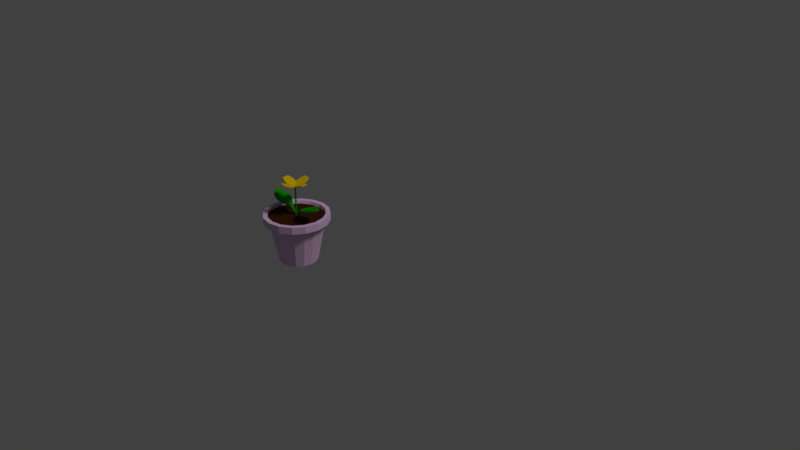 # Source: florAmarilla.blend  (saved by Blender 2.78.0; exported with 4.5.12 LTS)
import bpy
from mathutils import Matrix  # noqa: F401  (used for matrix-valued properties, if any)

bpy.ops.wm.read_factory_settings(use_empty=True)
scene = bpy.context.scene
scene.name = 'Scene'

# ---- collections
col_collection_1 = bpy.data.collections.new('Collection 1'); scene.collection.children.link(col_collection_1)

# ---- materials (node trees are filled in below, after node groups)
mat_tallo_hojas = bpy.data.materials.new('Tallo/Hojas')
mat_tallo_hojas.alpha_threshold = 0.0
mat_tallo_hojas.use_transparent_shadow = False
mat_tallo_hojas.diffuse_color = (0.007728, 0.3424, 0.0, 1.0)
mat_tallo_hojas.roughness = 0.5
mat_tallo_hojas.specular_intensity = 0.0
mat_yellowflower = bpy.data.materials.new('YellowFlower')
mat_yellowflower.alpha_threshold = 0.0
mat_yellowflower.use_transparent_shadow = False
mat_yellowflower.diffuse_color = (0.8, 0.5612, 0.0, 1.0)
mat_yellowflower.roughness = 0.5
mat_yellowflower.specular_intensity = 0.0
mat_tierra = bpy.data.materials.new('Tierra')
mat_tierra.alpha_threshold = 0.0
mat_tierra.use_transparent_shadow = False
mat_tierra.diffuse_color = (0.04955, 0.01468, 0.004812, 1.0)
mat_tierra.specular_color = (0.1025, 0.03088, 0.01331)
mat_tierra.roughness = 0.5
mat_tierra.specular_intensity = 0.0
mat_maceta = bpy.data.materials.new('Maceta')
mat_maceta.alpha_threshold = 0.0
mat_maceta.use_transparent_shadow = False
mat_maceta.diffuse_color = (0.793, 0.5302, 0.8, 1.0)
mat_maceta.roughness = 0.5
mat_maceta.line_color = (0.0, 0.0, 0.0, 1.0)

# ---- material node trees

# ---- world
world_world = bpy.data.worlds.new('World'); scene.world = world_world
world_world.color = (0.05088, 0.05088, 0.05088)
world_world.use_sun_shadow = False
world_world.sun_shadow_jitter_overblur = 0.0
world_world.cycles.sampling_method = 'MANUAL'

# ---- cameras
cam_camera = bpy.data.cameras.new('Camera')
cam_camera.clip_end = 100.0
cam_camera.lens = 35.0
cam_camera.sensor_width = 32.0
cam_camera.sensor_height = 18.0
cam_camera.ortho_scale = 7.314
cam_camera.dof.focus_distance = 0.0
cam_camera.dof.aperture_fstop = 128.0

# ---- lights
light_lamp = bpy.data.lights.new('Lamp', 'SUN')
light_lamp.transmission_factor = 0.0
light_lamp.cutoff_distance = 30.0
light_lamp.angle = 0.1993
light_lamp.energy = 1.0
light_lamp.shadow_buffer_clip_start = 1.001
light_lamp.shadow_soft_size = 0.1
light_lamp.shadow_cascade_max_distance = 1000.0

# ---- meshes
me_cylinder_002 = bpy.data.meshes.new('Cylinder.002')
me_cylinder_002.from_pydata([(1.135e-07, 0.01, 0.4521), (0.000251, 0.0102, 0.8499), (0.003827, 0.009239, 0.4521), (0.00416, 0.009305, 0.85), (0.007071, 0.007071, 0.4521), (0.007494, 0.00695, 0.8501), (0.009239, 0.003827, 0.4521), (0.009743, 0.003512, 0.8501), (0.01, -2.257e-08, 0.4521), (0.01055, -0.0004617, 0.8502), (0.009239, -0.003827, 0.4521), (0.009784, -0.004348, 0.8501), (0.007071, -0.007071, 0.4521), (0.00755, -0.007559, 0.85), (0.003827, -0.009239, 0.4521), (0.004204, -0.009632, 0.8499), (1.15e-07, -0.01, 0.4521), (0.0002709, -0.01028, 0.8497), (-0.003827, -0.009239, 0.4521), (-0.003642, -0.009413, 0.8496), (-0.007071, -0.007071, 0.4521), (-0.006942, -0.007161, 0.8496), (-0.009239, -0.003827, 0.4521), (-0.009138, -0.003844, 0.8495), (-0.01, -2.201e-08, 0.4521), (-0.009905, 5.752e-05, 0.8496), (-0.009239, 0.003827, 0.4521), (-0.009131, 0.003965, 0.8496), (-0.007071, 0.007071, 0.4521), (-0.006933, 0.007281, 0.8497), (-0.003827, 0.009239, 0.4521), (-0.003641, 0.009479, 0.8498), (-0.0275, -0.008032, 0.4513), (-0.0275, 0.008032, 0.4513), (0.00961, -0.008032, 0.4512), (0.00961, 0.008032, 0.4512), (0.03139, -0.008032, 0.4513), (-0.005721, -0.008032, 0.4512), (-0.005721, 0.008032, 0.4512), (0.03139, 0.008032, 0.4513), (-0.4082, -0.03296, 0.6543), (-0.4082, 0.03296, 0.6543), (-0.4231, -0.01206, 0.6594), (-0.4231, 0.01206, 0.6594), (-0.4012, 0.03296, 0.675), (-0.4012, -0.03296, 0.675), (-0.4161, 0.01206, 0.68), (-0.4161, -0.01206, 0.68), (-0.2833, -0.09367, 0.6121), (-0.3728, -0.06163, 0.6423), (-0.3332, -0.041, 0.629), (-0.3302, -0.08429, 0.6279), (-0.3728, 0.06163, 0.6423), (-0.2833, 0.09367, 0.6121), (-0.3332, 0.041, 0.629), (-0.3302, 0.08429, 0.6279), (-0.3658, -0.06163, 0.663), (-0.2763, -0.09367, 0.6327), (-0.3262, -0.041, 0.6496), (-0.3232, -0.08429, 0.6486), (-0.2763, 0.09367, 0.6327), (-0.3658, 0.06163, 0.663), (-0.3262, 0.041, 0.6496), (-0.3232, 0.08429, 0.6486), (-0.1914, -0.07715, 0.581), (-0.2478, -0.09367, 0.6001), (-0.2174, -0.06163, 0.5898), (-0.2187, -0.08883, 0.5902), (-0.2478, 0.09367, 0.6001), (-0.1914, 0.07715, 0.581), (-0.2174, 0.06163, 0.5898), (-0.2187, 0.08883, 0.5902), (-0.2408, -0.09367, 0.6207), (-0.1844, -0.07715, 0.6016), (-0.2105, -0.06163, 0.6104), (-0.2117, -0.08883, 0.6109), (-0.1844, 0.07715, 0.6016), (-0.2408, 0.09367, 0.6207), (-0.2105, 0.06163, 0.6104), (-0.2117, 0.08883, 0.6109), (-0.08459, -0.01736, 0.5278), (-0.1246, -0.0347, 0.5584), (-0.1034, -0.0236, 0.5462), (-0.1246, 0.0347, 0.5584), (-0.08459, 0.01736, 0.5278), (-0.1034, 0.0236, 0.5462), (-0.1176, -0.0347, 0.579), (-0.07761, -0.01782, 0.5482), (-0.09641, -0.02373, 0.5668), (-0.07761, 0.01782, 0.5482), (-0.1176, 0.0347, 0.579), (-0.09641, 0.02373, 0.5668), (0.4121, 0.03296, 0.6543), (0.4121, -0.03296, 0.6543), (0.427, 0.01206, 0.6594), (0.427, -0.01206, 0.6594), (0.4051, -0.03296, 0.675), (0.4051, 0.03296, 0.675), (0.42, -0.01206, 0.68), (0.42, 0.01206, 0.68), (0.2872, 0.09367, 0.6121), (0.3767, 0.06163, 0.6423), (0.3371, 0.041, 0.629), (0.3341, 0.08429, 0.6279), (0.3767, -0.06163, 0.6423), (0.2872, -0.09367, 0.6121), (0.3371, -0.041, 0.629), (0.3341, -0.08429, 0.6279), (0.3697, 0.06163, 0.663), (0.2802, 0.09367, 0.6327), (0.3301, 0.041, 0.6496), (0.3271, 0.08429, 0.6486), (0.2802, -0.09367, 0.6327), (0.3697, -0.06163, 0.663), (0.3301, -0.041, 0.6496), (0.3271, -0.08429, 0.6486), (0.1953, 0.07715, 0.581), (0.2517, 0.09367, 0.6001), (0.2213, 0.06163, 0.5898), (0.2226, 0.08883, 0.5902), (0.2517, -0.09367, 0.6001), (0.1953, -0.07715, 0.581), (0.2213, -0.06163, 0.5898), (0.2226, -0.08883, 0.5902), (0.2447, 0.09367, 0.6207), (0.1883, 0.07715, 0.6016), (0.2143, 0.06163, 0.6104), (0.2156, 0.08883, 0.6109), (0.1883, -0.07715, 0.6016), (0.2447, -0.09367, 0.6207), (0.2143, -0.06163, 0.6104), (0.2156, -0.08883, 0.6109), (0.08848, 0.01736, 0.5278), (0.1285, 0.0347, 0.5584), (0.1073, 0.0236, 0.5462), (0.1285, -0.0347, 0.5584), (0.08848, -0.01736, 0.5278), (0.1073, -0.0236, 0.5462), (0.1215, 0.0347, 0.579), (0.0815, 0.01782, 0.5482), (0.1003, 0.02373, 0.5668), (0.0815, -0.01782, 0.5482), (0.1215, -0.0347, 0.579), (0.1003, -0.02373, 0.5668), (-0.004936, 0.008624, 0.8373), (-0.1911, 0.04045, 0.9103), (-0.004936, -0.008624, 0.8373), (-0.1911, -0.04045, 0.9103), (-0.06701, 0.06653, 0.8616), (-0.1291, 0.06653, 0.8859), (-0.1291, -0.06653, 0.8859), (-0.06701, -0.06653, 0.8616), (1.013e-05, -0.008624, 0.8499), (1.013e-05, 0.008624, 0.8499), (-0.1862, 0.04045, 0.9229), (-0.1862, -0.04045, 0.9229), (-0.1241, 0.06653, 0.8986), (-0.06206, -0.06653, 0.8742), (-0.06206, 0.06653, 0.8742), (-0.1241, -0.06653, 0.8986), (0.004508, -0.008624, 0.8373), (0.1907, -0.04045, 0.9103), (0.004508, 0.008624, 0.8373), (0.1907, 0.04045, 0.9103), (0.06658, -0.06653, 0.8616), (0.1286, -0.06653, 0.8859), (0.1286, 0.06653, 0.8859), (0.06658, 0.06653, 0.8616), (-0.0004379, 0.008624, 0.8499), (-0.0004379, -0.008624, 0.8499), (0.1858, -0.04045, 0.9229), (0.1858, 0.04045, 0.9229), (0.1237, -0.06653, 0.8986), (0.06163, 0.06653, 0.8742), (0.06163, -0.06653, 0.8742), (0.1237, 0.06653, 0.8986), (-0.008838, -0.004722, 0.8373), (-0.04066, -0.1909, 0.9103), (0.008411, -0.004722, 0.8373), (0.04023, -0.1909, 0.9103), (-0.06675, -0.06679, 0.8616), (-0.06675, -0.1289, 0.8859), (0.06632, -0.1289, 0.8859), (0.06632, -0.06679, 0.8616), (0.008411, 0.000224, 0.8499), (-0.008838, 0.000224, 0.8499), (-0.04066, -0.186, 0.9229), (0.04023, -0.186, 0.9229), (-0.06675, -0.1239, 0.8986), (0.06632, -0.06185, 0.8742), (-0.06675, -0.06185, 0.8742), (0.06632, -0.1239, 0.8986), (0.008411, 0.004722, 0.8373), (0.04023, 0.1909, 0.9103), (-0.008838, 0.004722, 0.8373), (-0.04066, 0.1909, 0.9103), (0.06632, 0.06679, 0.8616), (0.06632, 0.1289, 0.8859), (-0.06675, 0.1289, 0.8859), (-0.06675, 0.06679, 0.8616), (-0.008838, -0.000224, 0.8499), (0.008411, -0.000224, 0.8499), (0.04023, 0.186, 0.9229), (-0.04066, 0.186, 0.9229), (0.06632, 0.1239, 0.8986), (-0.06675, 0.06185, 0.8742), (0.06632, 0.06185, 0.8742), (-0.06675, 0.1239, 0.8986)], [], [(0, 1, 3, 2), (2, 3, 5, 4), (4, 5, 7, 6), (6, 7, 9, 8), (8, 9, 11, 10), (10, 11, 13, 12), (12, 13, 15, 14), (14, 15, 17, 16), (16, 17, 19, 18), (18, 19, 21, 20), (20, 21, 23, 22), (22, 23, 25, 24), (24, 25, 27, 26), (26, 27, 29, 28), (3, 1, 31, 29, 27, 25, 23, 21, 19, 17, 15, 13, 11, 9, 7, 5), (28, 29, 31, 30), (30, 31, 1, 0), (0, 2, 4, 6, 8, 10, 12, 14, 16, 18, 20, 22, 24, 26, 28, 30), (64, 81, 86, 73), (40, 49, 56, 45), (48, 65, 72, 57), (74, 73, 86, 90, 76, 78), (44, 46, 47, 45, 56, 58, 62, 61), (58, 57, 72, 74, 78, 77, 60, 62), (32, 33, 38, 37), (83, 69, 76, 90), (116, 133, 138, 125), (68, 53, 60, 77), (87, 37, 38, 89), (80, 84, 33, 32), (52, 41, 44, 61), (33, 84, 89, 38), (44, 41, 43, 46), (46, 43, 42, 47), (47, 42, 40, 45), (40, 42, 43, 41, 52, 54, 50, 49), (48, 51, 50), (51, 49, 50), (52, 55, 54), (55, 53, 54), (56, 59, 58), (59, 57, 58), (60, 63, 62), (63, 61, 62), (48, 57, 59, 51), (51, 59, 56, 49), (52, 61, 63, 55), (55, 63, 60, 53), (48, 50, 54, 53, 68, 70, 66, 65), (64, 67, 66), (67, 65, 66), (68, 71, 70), (71, 69, 70), (72, 75, 74), (75, 73, 74), (76, 79, 78), (79, 77, 78), (68, 77, 79, 71), (71, 79, 76, 69), (64, 73, 75, 67), (67, 75, 72, 65), (64, 66, 70, 69, 83, 81), (81, 83, 85, 82), (82, 85, 84, 80), (87, 89, 91, 88), (88, 91, 90, 86), (83, 90, 91, 85), (85, 91, 89, 84), (86, 81, 82, 88), (88, 82, 80, 87), (80, 32, 37, 87), (92, 101, 108, 97), (100, 117, 124, 109), (126, 125, 138, 142, 128, 130), (96, 98, 99, 97, 108, 110, 114, 113), (110, 109, 124, 126, 130, 129, 112, 114), (39, 36, 34, 35), (135, 121, 128, 142), (120, 105, 112, 129), (139, 35, 34, 141), (132, 136, 36, 39), (104, 93, 96, 113), (36, 136, 141, 34), (96, 93, 95, 98), (98, 95, 94, 99), (99, 94, 92, 97), (92, 94, 95, 93, 104, 106, 102, 101), (100, 103, 102), (103, 101, 102), (104, 107, 106), (107, 105, 106), (108, 111, 110), (111, 109, 110), (112, 115, 114), (115, 113, 114), (100, 109, 111, 103), (103, 111, 108, 101), (104, 113, 115, 107), (107, 115, 112, 105), (100, 102, 106, 105, 120, 122, 118, 117), (116, 119, 118), (119, 117, 118), (120, 123, 122), (123, 121, 122), (124, 127, 126), (127, 125, 126), (128, 131, 130), (131, 129, 130), (120, 129, 131, 123), (123, 131, 128, 121), (116, 125, 127, 119), (119, 127, 124, 117), (116, 118, 122, 121, 135, 133), (133, 135, 137, 134), (134, 137, 136, 132), (139, 141, 143, 140), (140, 143, 142, 138), (135, 142, 143, 137), (137, 143, 141, 136), (138, 133, 134, 140), (140, 134, 132, 139), (132, 39, 35, 139), (151, 148, 144, 146), (147, 145, 149, 150), (150, 149, 148, 151), (157, 152, 153, 158), (155, 159, 156, 154), (159, 157, 158, 156), (144, 148, 158, 153), (149, 145, 154, 156), (146, 144, 153, 152), (150, 151, 157, 159), (148, 149, 156, 158), (151, 146, 152, 157), (145, 147, 155, 154), (147, 150, 159, 155), (167, 164, 160, 162), (163, 161, 165, 166), (166, 165, 164, 167), (173, 168, 169, 174), (171, 175, 172, 170), (175, 173, 174, 172), (160, 164, 174, 169), (165, 161, 170, 172), (162, 160, 169, 168), (166, 167, 173, 175), (164, 165, 172, 174), (167, 162, 168, 173), (161, 163, 171, 170), (163, 166, 175, 171), (183, 180, 176, 178), (179, 177, 181, 182), (182, 181, 180, 183), (189, 184, 185, 190), (187, 191, 188, 186), (191, 189, 190, 188), (176, 180, 190, 185), (181, 177, 186, 188), (178, 176, 185, 184), (182, 183, 189, 191), (180, 181, 188, 190), (183, 178, 184, 189), (177, 179, 187, 186), (179, 182, 191, 187), (199, 196, 192, 194), (195, 193, 197, 198), (198, 197, 196, 199), (205, 200, 201, 206), (203, 207, 204, 202), (207, 205, 206, 204), (192, 196, 206, 201), (197, 193, 202, 204), (194, 192, 201, 200), (198, 199, 205, 207), (196, 197, 204, 206), (199, 194, 200, 205), (193, 195, 203, 202), (195, 198, 207, 203)])
me_cylinder_002.polygons.foreach_set('material_index', [0, 0, 0, 0, 0, 0, 0, 0, 0, 0, 0, 0, 0, 0, 0, 0, 0, 0, 0, 0, 0, 0, 0, 0, 0, 0, 0, 0, 0, 0, 0, 0, 0, 0, 0, 0, 0, 0, 0, 0, 0, 0, 0, 0, 0, 0, 0, 0, 0, 0, 0, 0, 0, 0, 0, 0, 0, 0, 0, 0, 0, 0, 0, 0, 0, 0, 0, 0, 0, 0, 0, 0, 0, 0, 0, 0, 0, 0, 0, 0, 0, 0, 0, 0, 0, 0, 0, 0, 0, 0, 0, 0, 0, 0, 0, 0, 0, 0, 0, 0, 0, 0, 0, 0, 0, 0, 0, 0, 0, 0, 0, 0, 0, 0, 0, 0, 0, 0, 0, 0, 0, 0, 1, 1, 1, 1, 1, 1, 1, 1, 1, 1, 1, 1, 1, 1, 1, 1, 1, 1, 1, 1, 1, 1, 1, 1, 1, 1, 1, 1, 1, 1, 1, 1, 1, 1, 1, 1, 1, 1, 1, 1, 1, 1, 1, 1, 1, 1, 1, 1, 1, 1, 1, 1, 1, 1, 1, 1])
_ca = me_cylinder_002.color_attributes.new('Col', 'BYTE_COLOR', 'CORNER')
_ca.data.foreach_set('color', [1.0, 1.0, 1.0, 1.0, 1.0, 1.0, 1.0, 1.0, 1.0, 1.0, 1.0, 1.0, 1.0, 1.0, 1.0, 1.0, 1.0, 1.0, 1.0, 1.0, 1.0, 1.0, 1.0, 1.0, 1.0, 1.0, 1.0, 1.0, 1.0, 1.0, 1.0, 1.0, 1.0, 1.0, 1.0, 1.0, 1.0, 1.0, 1.0, 1.0, 1.0, 1.0, 1.0, 1.0, 1.0, 1.0, 1.0, 1.0, 1.0, 1.0, 1.0, 1.0, 1.0, 1.0, 1.0, 1.0, 1.0, 1.0, 1.0, 1.0, 1.0, 1.0, 1.0, 1.0, 1.0, 1.0, 1.0, 1.0, 1.0, 1.0, 1.0, 1.0, 1.0, 1.0, 1.0, 1.0, 1.0, 1.0, 1.0, 1.0, 1.0, 1.0, 1.0, 1.0, 1.0, 1.0, 1.0, 1.0, 1.0, 1.0, 1.0, 1.0, 1.0, 1.0, 1.0, 1.0, 1.0, 1.0, 1.0, 1.0, 1.0, 1.0, 1.0, 1.0, 1.0, 1.0, 1.0, 1.0, 1.0, 1.0, 1.0, 1.0, 1.0, 1.0, 1.0, 1.0, 1.0, 1.0, 1.0, 1.0, 1.0, 1.0, 1.0, 1.0, 1.0, 1.0, 1.0, 1.0, 1.0, 1.0, 1.0, 1.0, 1.0, 1.0, 1.0, 1.0, 1.0, 1.0, 1.0, 1.0, 1.0, 1.0, 1.0, 1.0, 1.0, 1.0, 1.0, 1.0, 1.0, 1.0, 1.0, 1.0, 1.0, 1.0, 1.0, 1.0, 1.0, 1.0, 1.0, 1.0, 1.0, 1.0, 1.0, 1.0, 1.0, 1.0, 1.0, 1.0, 1.0, 1.0, 1.0, 1.0, 1.0, 1.0, 1.0, 1.0, 1.0, 1.0, 1.0, 1.0, 1.0, 1.0, 1.0, 1.0, 1.0, 1.0, 1.0, 1.0, 1.0, 1.0, 1.0, 1.0, 1.0, 1.0, 1.0, 1.0, 1.0, 1.0, 1.0, 1.0, 1.0, 1.0, 1.0, 1.0, 1.0, 1.0, 1.0, 1.0, 1.0, 1.0, 1.0, 1.0, 1.0, 1.0, 1.0, 1.0, 1.0, 1.0, 1.0, 1.0, 1.0, 1.0, 1.0, 1.0, 1.0, 1.0, 1.0, 1.0, 1.0, 1.0, 1.0, 1.0, 1.0, 1.0, 1.0, 1.0, 1.0, 1.0, 1.0, 1.0, 1.0, 1.0, 1.0, 1.0, 1.0, 1.0, 1.0, 1.0, 1.0, 1.0, 1.0, 1.0, 1.0, 1.0, 1.0, 1.0, 1.0, 1.0, 1.0, 1.0, 1.0, 1.0, 1.0, 1.0, 1.0, 1.0, 1.0, 1.0, 1.0, 1.0, 1.0, 1.0, 1.0, 1.0, 1.0, 1.0, 1.0, 1.0, 1.0, 1.0, 1.0, 1.0, 1.0, 1.0, 1.0, 1.0, 1.0, 1.0, 1.0, 1.0, 1.0, 1.0, 1.0, 1.0, 1.0, 1.0, 1.0, 1.0, 1.0, 1.0, 1.0, 1.0, 1.0, 1.0, 1.0, 1.0, 1.0, 1.0, 1.0, 1.0, 1.0, 1.0, 1.0, 1.0, 1.0, 1.0, 1.0, 1.0, 1.0, 1.0, 1.0, 1.0, 1.0, 1.0, 1.0, 1.0, 1.0, 1.0, 1.0, 1.0, 1.0, 1.0, 1.0, 1.0, 1.0, 1.0, 1.0, 1.0, 1.0, 1.0, 1.0, 1.0, 1.0, 1.0, 1.0, 1.0, 1.0, 1.0, 1.0, 1.0, 1.0, 1.0, 1.0, 1.0, 1.0, 1.0, 1.0, 1.0, 1.0, 1.0, 1.0, 1.0, 1.0, 1.0, 1.0, 1.0, 1.0, 1.0, 1.0, 1.0, 1.0, 1.0, 1.0, 1.0, 1.0, 1.0, 1.0, 1.0, 1.0, 1.0, 1.0, 1.0, 1.0, 1.0, 1.0, 1.0, 1.0, 1.0, 1.0, 1.0, 1.0, 1.0, 1.0, 1.0, 1.0, 1.0, 1.0, 1.0, 1.0, 1.0, 1.0, 1.0, 1.0, 1.0, 1.0, 1.0, 1.0, 1.0, 1.0, 1.0, 1.0, 1.0, 1.0, 1.0, 1.0, 1.0, 1.0, 1.0, 1.0, 1.0, 1.0, 1.0, 1.0, 1.0, 1.0, 1.0, 1.0, 1.0, 1.0, 1.0, 1.0, 1.0, 1.0, 1.0, 1.0, 1.0, 1.0, 1.0, 1.0, 1.0, 1.0, 1.0, 1.0, 1.0, 1.0, 1.0, 1.0, 1.0, 1.0, 1.0, 1.0, 1.0, 1.0, 1.0, 1.0, 1.0, 1.0, 1.0, 1.0, 1.0, 1.0, 1.0, 1.0, 1.0, 1.0, 1.0, 1.0, 1.0, 1.0, 1.0, 1.0, 1.0, 1.0, 1.0, 1.0, 1.0, 1.0, 1.0, 1.0, 1.0, 1.0, 1.0, 1.0, 1.0, 1.0, 1.0, 1.0, 1.0, 1.0, 1.0, 1.0, 1.0, 1.0, 1.0, 1.0, 1.0, 1.0, 1.0, 1.0, 1.0, 1.0, 1.0, 1.0, 1.0, 1.0, 1.0, 1.0, 1.0, 1.0, 1.0, 1.0, 1.0, 1.0, 1.0, 1.0, 1.0, 1.0, 1.0, 1.0, 1.0, 1.0, 1.0, 1.0, 1.0, 1.0, 1.0, 1.0, 1.0, 1.0, 1.0, 1.0, 1.0, 1.0, 1.0, 1.0, 1.0, 1.0, 1.0, 1.0, 1.0, 1.0, 1.0, 1.0, 1.0, 1.0, 1.0, 1.0, 1.0, 1.0, 1.0, 1.0, 1.0, 1.0, 1.0, 1.0, 1.0, 1.0, 1.0, 1.0, 1.0, 1.0, 1.0, 1.0, 1.0, 1.0, 1.0, 1.0, 1.0, 1.0, 1.0, 1.0, 1.0, 1.0, 1.0, 1.0, 1.0, 1.0, 1.0, 1.0, 1.0, 1.0, 1.0, 1.0, 1.0, 1.0, 1.0, 1.0, 1.0, 1.0, 1.0, 1.0, 1.0, 1.0, 1.0, 1.0, 1.0, 1.0, 1.0, 1.0, 1.0, 1.0, 1.0, 1.0, 1.0, 1.0, 1.0, 1.0, 1.0, 1.0, 1.0, 1.0, 1.0, 1.0, 1.0, 1.0, 1.0, 1.0, 1.0, 1.0, 1.0, 1.0, 1.0, 1.0, 1.0, 1.0, 1.0, 1.0, 1.0, 1.0, 1.0, 1.0, 1.0, 1.0, 1.0, 1.0, 1.0, 1.0, 1.0, 1.0, 1.0, 1.0, 1.0, 1.0, 1.0, 1.0, 1.0, 1.0, 1.0, 1.0, 1.0, 1.0, 1.0, 1.0, 1.0, 1.0, 1.0, 1.0, 1.0, 1.0, 1.0, 1.0, 1.0, 1.0, 1.0, 1.0, 1.0, 1.0, 1.0, 1.0, 1.0, 1.0, 1.0, 1.0, 1.0, 1.0, 1.0, 1.0, 1.0, 1.0, 1.0, 1.0, 1.0, 1.0, 1.0, 1.0, 1.0, 1.0, 1.0, 1.0, 1.0, 1.0, 1.0, 1.0, 1.0, 1.0, 1.0, 1.0, 1.0, 1.0, 1.0, 1.0, 1.0, 1.0, 1.0, 1.0, 1.0, 1.0, 1.0, 1.0, 1.0, 1.0, 1.0, 1.0, 1.0, 1.0, 1.0, 1.0, 1.0, 1.0, 1.0, 1.0, 1.0, 1.0, 1.0, 1.0, 1.0, 1.0, 1.0, 1.0, 1.0, 1.0, 1.0, 1.0, 1.0, 1.0, 1.0, 1.0, 1.0, 1.0, 1.0, 1.0, 1.0, 1.0, 1.0, 1.0, 1.0, 1.0, 1.0, 1.0, 1.0, 1.0, 1.0, 1.0, 1.0, 1.0, 1.0, 1.0, 1.0, 1.0, 1.0, 1.0, 1.0, 1.0, 1.0, 1.0, 1.0, 1.0, 1.0, 1.0, 1.0, 1.0, 1.0, 1.0, 1.0, 1.0, 1.0, 1.0, 1.0, 1.0, 1.0, 1.0, 1.0, 1.0, 1.0, 1.0, 1.0, 1.0, 1.0, 1.0, 1.0, 1.0, 1.0, 1.0, 1.0, 1.0, 1.0, 1.0, 1.0, 1.0, 1.0, 1.0, 1.0, 1.0, 1.0, 1.0, 1.0, 1.0, 1.0, 1.0, 1.0, 1.0, 1.0, 1.0, 1.0, 1.0, 1.0, 1.0, 1.0, 1.0, 1.0, 1.0, 1.0, 1.0, 1.0, 1.0, 1.0, 1.0, 1.0, 1.0, 1.0, 1.0, 1.0, 1.0, 1.0, 1.0, 1.0, 1.0, 1.0, 1.0, 1.0, 1.0, 1.0, 1.0, 1.0, 1.0, 1.0, 1.0, 1.0, 1.0, 1.0, 1.0, 1.0, 1.0, 1.0, 1.0, 1.0, 1.0, 1.0, 1.0, 1.0, 1.0, 1.0, 1.0, 1.0, 1.0, 1.0, 1.0, 1.0, 1.0, 1.0, 1.0, 1.0, 1.0, 1.0, 1.0, 1.0, 1.0, 1.0, 1.0, 1.0, 1.0, 1.0, 1.0, 1.0, 1.0, 1.0, 1.0, 1.0, 1.0, 1.0, 1.0, 1.0, 1.0, 1.0, 1.0, 1.0, 1.0, 1.0, 1.0, 1.0, 1.0, 1.0, 1.0, 1.0, 1.0, 1.0, 1.0, 1.0, 1.0, 1.0, 1.0, 1.0, 1.0, 1.0, 1.0, 1.0, 1.0, 1.0, 1.0, 1.0, 1.0, 1.0, 1.0, 1.0, 1.0, 1.0, 1.0, 1.0, 1.0, 1.0, 1.0, 1.0, 1.0, 1.0, 1.0, 1.0, 1.0, 1.0, 1.0, 1.0, 1.0, 1.0, 1.0, 1.0, 1.0, 1.0, 1.0, 1.0, 1.0, 1.0, 1.0, 1.0, 1.0, 1.0, 1.0, 1.0, 1.0, 1.0, 1.0, 1.0, 1.0, 1.0, 1.0, 1.0, 1.0, 1.0, 1.0, 1.0, 1.0, 1.0, 1.0, 1.0, 1.0, 1.0, 1.0, 1.0, 1.0, 1.0, 1.0, 1.0, 1.0, 1.0, 1.0, 1.0, 1.0, 1.0, 1.0, 1.0, 1.0, 1.0, 1.0, 1.0, 1.0, 1.0, 1.0, 1.0, 1.0, 1.0, 1.0, 1.0, 1.0, 1.0, 1.0, 1.0, 1.0, 1.0, 1.0, 1.0, 1.0, 1.0, 1.0, 1.0, 1.0, 1.0, 1.0, 1.0, 1.0, 1.0, 1.0, 1.0, 1.0, 1.0, 1.0, 1.0, 1.0, 1.0, 1.0, 1.0, 1.0, 1.0, 1.0, 1.0, 1.0, 1.0, 1.0, 1.0, 1.0, 1.0, 1.0, 1.0, 1.0, 1.0, 1.0, 1.0, 1.0, 1.0, 1.0, 1.0, 1.0, 1.0, 1.0, 1.0, 1.0, 1.0, 1.0, 1.0, 1.0, 1.0, 1.0, 1.0, 1.0, 1.0, 1.0, 1.0, 1.0, 1.0, 1.0, 1.0, 1.0, 1.0, 1.0, 1.0, 1.0, 1.0, 1.0, 1.0, 1.0, 1.0, 1.0, 1.0, 1.0, 1.0, 1.0, 1.0, 1.0, 1.0, 1.0, 1.0, 1.0, 1.0, 1.0, 1.0, 1.0, 1.0, 1.0, 1.0, 1.0, 1.0, 1.0, 1.0, 1.0, 1.0, 1.0, 1.0, 1.0, 1.0, 1.0, 1.0, 1.0, 1.0, 1.0, 1.0, 1.0, 1.0, 1.0, 1.0, 1.0, 1.0, 1.0, 1.0, 1.0, 1.0, 1.0, 1.0, 1.0, 1.0, 1.0, 1.0, 1.0, 1.0, 1.0, 1.0, 1.0, 1.0, 1.0, 1.0, 1.0, 1.0, 1.0, 1.0, 1.0, 1.0, 1.0, 1.0, 1.0, 1.0, 1.0, 1.0, 1.0, 1.0, 1.0, 1.0, 1.0, 1.0, 1.0, 1.0, 1.0, 1.0, 1.0, 1.0, 1.0, 1.0, 1.0, 1.0, 1.0, 1.0, 1.0, 1.0, 1.0, 1.0, 1.0, 1.0, 1.0, 1.0, 1.0, 1.0, 1.0, 1.0, 1.0, 1.0, 1.0, 1.0, 1.0, 1.0, 1.0, 1.0, 1.0, 1.0, 1.0, 1.0, 1.0, 1.0, 1.0, 1.0, 1.0, 1.0, 1.0, 1.0, 1.0, 1.0, 1.0, 1.0, 1.0, 1.0, 1.0, 1.0, 1.0, 1.0, 1.0, 1.0, 1.0, 1.0, 1.0, 1.0, 1.0, 1.0, 1.0, 1.0, 1.0, 1.0, 1.0, 1.0, 1.0, 1.0, 1.0, 1.0, 1.0, 1.0, 1.0, 1.0, 1.0, 1.0, 1.0, 1.0, 1.0, 1.0, 1.0, 1.0, 1.0, 1.0, 1.0, 1.0, 1.0, 1.0, 1.0, 1.0, 1.0, 1.0, 1.0, 1.0, 1.0, 1.0, 1.0, 1.0, 1.0, 1.0, 1.0, 1.0, 1.0, 1.0, 1.0, 1.0, 1.0, 1.0, 1.0, 1.0, 1.0, 1.0, 1.0, 1.0, 1.0, 1.0, 1.0, 1.0, 1.0, 1.0, 1.0, 1.0, 1.0, 1.0, 1.0, 1.0, 1.0, 1.0, 1.0, 1.0, 1.0, 1.0, 1.0, 1.0, 1.0, 1.0, 1.0, 1.0, 1.0, 1.0, 1.0, 1.0, 1.0, 1.0, 1.0, 1.0, 1.0, 1.0, 1.0, 1.0, 1.0, 1.0, 1.0, 1.0, 1.0, 1.0, 1.0, 1.0, 1.0, 1.0, 1.0, 1.0, 1.0, 1.0, 1.0, 1.0, 1.0, 1.0, 1.0, 1.0, 1.0, 1.0, 1.0, 1.0, 1.0, 1.0, 1.0, 1.0, 1.0, 1.0, 1.0, 1.0, 1.0, 1.0, 1.0, 1.0, 1.0, 1.0, 1.0, 1.0, 1.0, 1.0, 1.0, 1.0, 1.0, 1.0, 1.0, 1.0, 1.0, 1.0, 1.0, 1.0, 1.0, 1.0, 1.0, 1.0, 1.0, 1.0, 1.0, 1.0, 1.0, 1.0, 1.0, 1.0, 1.0, 1.0, 1.0, 1.0, 1.0, 1.0, 1.0, 1.0, 1.0, 1.0, 1.0, 1.0, 1.0, 1.0, 1.0, 1.0, 1.0, 1.0, 1.0, 1.0, 1.0, 1.0, 1.0, 1.0, 1.0, 1.0, 1.0, 1.0, 1.0, 1.0, 1.0, 1.0, 1.0, 1.0, 1.0, 1.0, 1.0, 1.0, 1.0, 1.0, 1.0, 1.0, 1.0, 1.0, 1.0, 1.0, 1.0, 1.0, 1.0, 1.0, 1.0, 1.0, 1.0, 1.0, 1.0, 1.0, 1.0, 1.0, 1.0, 1.0, 1.0, 1.0, 1.0, 1.0, 1.0, 1.0, 1.0, 1.0, 1.0, 1.0, 1.0, 1.0, 1.0, 1.0, 1.0, 1.0, 1.0, 1.0, 1.0, 1.0, 1.0, 1.0, 1.0, 1.0, 1.0, 1.0, 1.0, 1.0, 1.0, 1.0, 1.0, 1.0, 1.0, 1.0, 1.0, 1.0, 1.0, 1.0, 1.0, 1.0, 1.0, 1.0, 1.0, 1.0, 1.0, 1.0, 1.0, 1.0, 1.0, 1.0, 1.0, 1.0, 1.0, 1.0, 1.0, 1.0, 1.0, 1.0, 1.0, 1.0, 1.0, 1.0, 1.0, 1.0, 1.0, 1.0, 1.0, 1.0, 1.0, 1.0, 1.0, 1.0, 1.0, 1.0, 1.0, 1.0, 1.0, 1.0, 1.0, 1.0, 1.0, 1.0, 1.0, 1.0, 1.0, 1.0, 1.0, 1.0, 1.0, 1.0, 1.0, 1.0, 1.0, 1.0, 1.0, 1.0, 1.0, 1.0, 1.0, 1.0, 1.0, 1.0, 1.0, 1.0, 1.0, 1.0, 1.0, 1.0, 1.0, 1.0, 1.0, 1.0, 1.0, 1.0, 1.0, 1.0, 1.0, 1.0, 1.0, 1.0, 1.0, 1.0, 1.0, 1.0, 1.0, 1.0, 1.0, 1.0, 1.0, 1.0, 1.0, 1.0, 1.0, 1.0, 1.0, 1.0, 1.0, 1.0, 1.0, 1.0, 1.0, 1.0, 1.0, 1.0, 1.0, 1.0, 1.0, 1.0, 1.0, 1.0, 1.0, 1.0, 1.0, 1.0, 1.0, 1.0, 1.0, 1.0, 1.0, 1.0, 1.0, 1.0, 1.0, 1.0, 1.0, 1.0, 1.0, 1.0, 1.0, 1.0, 1.0, 1.0, 1.0, 1.0, 1.0, 1.0, 1.0, 1.0, 1.0, 1.0, 1.0, 1.0, 1.0, 1.0, 1.0, 1.0, 1.0, 1.0, 1.0, 1.0, 1.0, 1.0, 1.0, 1.0, 1.0, 1.0, 1.0, 1.0, 1.0, 1.0, 1.0, 1.0, 1.0, 1.0, 1.0, 1.0, 1.0, 1.0, 1.0, 1.0, 1.0, 1.0, 1.0, 1.0, 1.0, 1.0, 1.0, 1.0, 1.0, 1.0, 1.0, 1.0, 1.0, 1.0, 1.0, 1.0, 1.0, 1.0, 1.0, 1.0, 1.0, 1.0, 1.0, 1.0, 1.0, 1.0, 1.0, 1.0, 1.0, 1.0, 1.0, 1.0, 1.0, 1.0, 1.0, 1.0, 1.0, 1.0, 1.0, 1.0, 1.0, 1.0, 1.0, 1.0, 1.0, 1.0, 1.0, 1.0, 1.0, 1.0, 1.0, 1.0, 1.0, 1.0, 1.0, 1.0, 1.0, 1.0, 1.0, 1.0, 1.0, 1.0, 1.0, 1.0, 1.0, 1.0, 1.0, 1.0, 1.0, 1.0, 1.0, 1.0, 1.0, 1.0, 1.0, 1.0, 1.0, 1.0, 1.0, 1.0, 1.0, 1.0, 1.0, 1.0, 1.0, 1.0, 1.0, 1.0, 1.0, 1.0, 1.0, 1.0, 1.0, 1.0, 1.0, 1.0, 1.0, 1.0, 1.0, 1.0, 1.0, 1.0, 1.0, 1.0, 1.0, 1.0, 1.0, 1.0, 1.0, 1.0, 1.0, 1.0, 1.0, 1.0, 1.0, 1.0, 1.0, 1.0, 1.0, 1.0, 1.0, 1.0, 1.0, 1.0, 1.0, 1.0, 1.0, 1.0, 1.0, 1.0, 1.0, 1.0, 1.0, 1.0, 1.0, 1.0, 1.0, 1.0, 1.0, 1.0, 1.0, 1.0, 1.0, 1.0, 1.0, 1.0, 1.0, 1.0, 1.0, 1.0, 1.0, 1.0, 1.0, 1.0, 1.0, 1.0, 1.0, 1.0, 1.0, 1.0, 1.0, 1.0, 1.0, 1.0, 1.0, 1.0, 1.0, 1.0, 1.0, 1.0, 1.0, 1.0, 1.0, 1.0, 1.0, 1.0, 1.0, 1.0, 1.0, 1.0, 1.0, 1.0, 1.0, 1.0, 1.0, 1.0, 1.0, 1.0, 1.0, 1.0, 1.0, 1.0, 1.0, 1.0, 1.0, 1.0, 1.0, 1.0, 1.0, 1.0, 1.0, 1.0, 1.0, 1.0, 1.0, 1.0, 1.0, 1.0, 1.0, 1.0, 1.0, 1.0, 1.0, 1.0, 1.0, 1.0, 1.0, 1.0, 1.0, 1.0, 1.0, 1.0, 1.0, 1.0, 1.0, 1.0, 1.0, 1.0, 1.0, 1.0, 1.0, 1.0, 1.0, 1.0, 1.0, 1.0, 1.0, 1.0, 1.0, 1.0, 1.0, 1.0, 1.0, 1.0, 1.0, 1.0, 1.0, 1.0, 1.0, 1.0, 1.0, 1.0, 1.0, 1.0, 1.0, 1.0, 1.0, 1.0, 1.0, 1.0, 1.0, 1.0, 1.0, 1.0, 1.0, 1.0, 1.0, 1.0, 1.0, 1.0, 1.0, 1.0, 1.0, 1.0, 1.0, 1.0, 1.0, 1.0, 1.0, 1.0, 1.0, 1.0, 1.0, 1.0, 1.0, 1.0, 1.0, 1.0, 1.0, 1.0, 1.0, 1.0, 1.0, 1.0, 1.0, 1.0, 1.0, 1.0, 1.0, 1.0, 1.0, 1.0, 1.0, 1.0, 1.0, 1.0, 1.0, 1.0, 1.0, 1.0, 1.0, 1.0, 1.0, 1.0, 1.0, 1.0, 1.0, 1.0, 1.0, 1.0, 1.0, 1.0, 1.0, 1.0, 1.0, 1.0, 1.0, 1.0, 1.0, 1.0, 1.0, 1.0, 1.0, 1.0, 1.0, 1.0, 1.0, 1.0, 1.0, 1.0, 1.0, 1.0, 1.0, 1.0, 1.0, 1.0, 1.0, 1.0, 1.0, 1.0, 1.0, 1.0, 1.0, 1.0, 1.0, 1.0, 1.0, 1.0, 1.0, 1.0, 1.0, 1.0, 1.0, 1.0, 1.0, 1.0, 1.0, 1.0, 1.0, 1.0, 1.0, 1.0, 1.0, 1.0, 1.0, 1.0, 1.0, 1.0, 1.0, 1.0, 1.0, 1.0, 1.0, 1.0, 1.0, 1.0, 1.0, 1.0, 1.0, 1.0, 1.0, 1.0, 1.0, 1.0, 1.0, 1.0, 1.0, 1.0, 1.0, 1.0, 1.0, 1.0, 1.0, 1.0, 1.0, 1.0, 1.0, 1.0, 1.0, 1.0, 1.0, 1.0, 1.0, 1.0, 1.0, 1.0, 1.0, 1.0, 1.0, 1.0, 1.0, 1.0, 1.0, 1.0, 1.0, 1.0, 1.0, 1.0, 1.0, 1.0, 1.0, 1.0, 1.0, 1.0, 1.0, 1.0, 1.0, 1.0, 1.0, 1.0, 0.9911, 0.9911, 0.9911, 0.9961, 0.9911, 0.9911, 0.9911, 0.9961, 1.0, 1.0, 1.0, 1.0, 1.0, 1.0, 1.0, 1.0, 1.0, 1.0, 1.0, 1.0, 1.0, 1.0, 1.0, 1.0, 0.9911, 0.9911, 0.9911, 0.9961, 0.9911, 0.9911, 0.9911, 0.9961, 0.9911, 0.9911, 0.9911, 0.9961, 0.9911, 0.9911, 0.9911, 0.9961, 0.9911, 0.9911, 0.9911, 0.9961, 0.9911, 0.9911, 0.9911, 0.9961, 0.9911, 0.9911, 0.9911, 0.9961, 1.0, 1.0, 1.0, 1.0, 1.0, 1.0, 1.0, 1.0, 0.9911, 0.9911, 0.9911, 0.9961, 1.0, 1.0, 1.0, 1.0, 0.9911, 0.9911, 0.9911, 0.9961, 0.9911, 0.9911, 0.9911, 0.9961, 1.0, 1.0, 1.0, 1.0, 0.9911, 0.9911, 0.9911, 0.9961, 0.9911, 0.9911, 0.9911, 0.9961, 0.9911, 0.9911, 0.9911, 0.9961, 0.9911, 0.9911, 0.9911, 0.9961, 1.0, 1.0, 1.0, 1.0, 0.9911, 0.9911, 0.9911, 0.9961, 0.9911, 0.9911, 0.9911, 0.9961, 1.0, 1.0, 1.0, 1.0, 0.9911, 0.9911, 0.9911, 0.9961, 1.0, 1.0, 1.0, 1.0, 1.0, 1.0, 1.0, 1.0, 0.9911, 0.9911, 0.9911, 0.9961, 1.0, 1.0, 1.0, 1.0, 1.0, 1.0, 1.0, 1.0, 1.0, 1.0, 1.0, 1.0, 1.0, 1.0, 1.0, 1.0, 0.9911, 0.9911, 0.9911, 0.9961, 0.9911, 0.9911, 0.9911, 0.9961, 0.9911, 0.9911, 0.9911, 0.9961, 0.9911, 0.9911, 0.9911, 0.9961, 0.9911, 0.9911, 0.9911, 0.9961, 0.9911, 0.9911, 0.9911, 0.9961, 0.9911, 0.9911, 0.9911, 0.9961, 0.9911, 0.9911, 0.9911, 0.9961, 0.9911, 0.9911, 0.9911, 0.9961, 1.0, 1.0, 1.0, 1.0, 1.0, 1.0, 1.0, 1.0, 0.9911, 0.9911, 0.9911, 0.9961, 1.0, 1.0, 1.0, 1.0, 1.0, 1.0, 1.0, 1.0, 1.0, 1.0, 1.0, 1.0, 1.0, 1.0, 1.0, 1.0, 1.0, 1.0, 1.0, 1.0, 0.9911, 0.9911, 0.9911, 0.9961, 0.9911, 0.9911, 0.9911, 0.9961, 1.0, 1.0, 1.0, 1.0, 0.9911, 0.9911, 0.9911, 0.9961, 0.9911, 0.9911, 0.9911, 0.9961, 1.0, 1.0, 1.0, 1.0, 1.0, 1.0, 1.0, 1.0, 1.0, 1.0, 1.0, 1.0, 1.0, 1.0, 1.0, 1.0, 0.9911, 0.9911, 0.9911, 0.9961, 0.9911, 0.9911, 0.9911, 0.9961, 0.9911, 0.9911, 0.9911, 0.9961, 0.9911, 0.9911, 0.9911, 0.9961, 0.9911, 0.9911, 0.9911, 0.9961, 0.9911, 0.9911, 0.9911, 0.9961, 0.9911, 0.9911, 0.9911, 0.9961, 1.0, 1.0, 1.0, 1.0, 1.0, 1.0, 1.0, 1.0, 0.9911, 0.9911, 0.9911, 0.9961, 1.0, 1.0, 1.0, 1.0, 0.9911, 0.9911, 0.9911, 0.9961, 0.9911, 0.9911, 0.9911, 0.9961, 1.0, 1.0, 1.0, 1.0, 0.9911, 0.9911, 0.9911, 0.9961, 0.9911, 0.9911, 0.9911, 0.9961, 0.9911, 0.9911, 0.9911, 0.9961, 0.9911, 0.9911, 0.9911, 0.9961, 1.0, 1.0, 1.0, 1.0, 0.9911, 0.9911, 0.9911, 0.9961, 0.9911, 0.9911, 0.9911, 0.9961, 1.0, 1.0, 1.0, 1.0, 0.9911, 0.9911, 0.9911, 0.9961, 1.0, 1.0, 1.0, 1.0, 1.0, 1.0, 1.0, 1.0, 0.9911, 0.9911, 0.9911, 0.9961, 1.0, 1.0, 1.0, 1.0, 1.0, 1.0, 1.0, 1.0, 1.0, 1.0, 1.0, 1.0, 1.0, 1.0, 1.0, 1.0, 0.9911, 0.9911, 0.9911, 0.9961, 0.9911, 0.9911, 0.9911, 0.9961, 0.9911, 0.9911, 0.9911, 0.9961, 0.9911, 0.9911, 0.9911, 0.9961, 0.9911, 0.9911, 0.9911, 0.9961, 0.9911, 0.9911, 0.9911, 0.9961, 0.9911, 0.9911, 0.9911, 0.9961, 0.9911, 0.9911, 0.9911, 0.9961, 0.9911, 0.9911, 0.9911, 0.9961, 1.0, 1.0, 1.0, 1.0, 1.0, 1.0, 1.0, 1.0, 0.9911, 0.9911, 0.9911, 0.9961, 1.0, 1.0, 1.0, 1.0, 1.0, 1.0, 1.0, 1.0, 1.0, 1.0, 1.0, 1.0, 1.0, 1.0, 1.0, 1.0, 1.0, 1.0, 1.0, 1.0, 0.9911, 0.9911, 0.9911, 0.9961, 0.9911, 0.9911, 0.9911, 0.9961, 1.0, 1.0, 1.0, 1.0, 0.9911, 0.9911, 0.9911, 0.9961, 0.9911, 0.9911, 0.9911, 0.9961, 1.0, 1.0, 1.0, 1.0, 1.0, 1.0, 1.0, 1.0, 1.0, 1.0, 1.0, 1.0, 1.0, 1.0, 1.0, 1.0, 0.9911, 0.9911, 0.9911, 0.9961, 0.9911, 0.9911, 0.9911, 0.9961, 0.9911, 0.9911, 0.9911, 0.9961, 0.9911, 0.9911, 0.9911, 0.9961, 0.9911, 0.9911, 0.9911, 0.9961, 0.9911, 0.9911, 0.9911, 0.9961, 0.9911, 0.9911, 0.9911, 0.9961, 1.0, 1.0, 1.0, 1.0, 1.0, 1.0, 1.0, 1.0, 0.9911, 0.9911, 0.9911, 0.9961, 1.0, 1.0, 1.0, 1.0, 0.9911, 0.9911, 0.9911, 0.9961, 0.9911, 0.9911, 0.9911, 0.9961, 1.0, 1.0, 1.0, 1.0, 0.9911, 0.9911, 0.9911, 0.9961, 0.9911, 0.9911, 0.9911, 0.9961, 0.9911, 0.9911, 0.9911, 0.9961, 0.9911, 0.9911, 0.9911, 0.9961, 1.0, 1.0, 1.0, 1.0, 0.9911, 0.9911, 0.9911, 0.9961, 0.9911, 0.9911, 0.9911, 0.9961, 1.0, 1.0, 1.0, 1.0, 0.9911, 0.9911, 0.9911, 0.9961, 1.0, 1.0, 1.0, 1.0, 1.0, 1.0, 1.0, 1.0, 0.9911, 0.9911, 0.9911, 0.9961, 1.0, 1.0, 1.0, 1.0, 1.0, 1.0, 1.0, 1.0, 1.0, 1.0, 1.0, 1.0, 1.0, 1.0, 1.0, 1.0, 0.9911, 0.9911, 0.9911, 0.9961, 0.9911, 0.9911, 0.9911, 0.9961, 0.9911, 0.9911, 0.9911, 0.9961, 0.9911, 0.9911, 0.9911, 0.9961, 0.9911, 0.9911, 0.9911, 0.9961, 0.9911, 0.9911, 0.9911, 0.9961, 0.9911, 0.9911, 0.9911, 0.9961, 0.9911, 0.9911, 0.9911, 0.9961, 0.9911, 0.9911, 0.9911, 0.9961, 1.0, 1.0, 1.0, 1.0, 1.0, 1.0, 1.0, 1.0, 0.9911, 0.9911, 0.9911, 0.9961, 1.0, 1.0, 1.0, 1.0, 1.0, 1.0, 1.0, 1.0, 1.0, 1.0, 1.0, 1.0, 1.0, 1.0, 1.0, 1.0, 1.0, 1.0, 1.0, 1.0, 0.9911, 0.9911, 0.9911, 0.9961, 0.9911, 0.9911, 0.9911, 0.9961, 1.0, 1.0, 1.0, 1.0, 0.9911, 0.9911, 0.9911, 0.9961, 0.9911, 0.9911, 0.9911, 0.9961, 1.0, 1.0, 1.0, 1.0, 1.0, 1.0, 1.0, 1.0, 1.0, 1.0, 1.0, 1.0, 1.0, 1.0, 1.0, 1.0, 0.9911, 0.9911, 0.9911, 0.9961, 0.9911, 0.9911, 0.9911, 0.9961, 0.9911, 0.9911, 0.9911, 0.9961, 0.9911, 0.9911, 0.9911, 0.9961, 0.9911, 0.9911, 0.9911, 0.9961, 0.9911, 0.9911, 0.9911, 0.9961, 0.9911, 0.9911, 0.9911, 0.9961, 1.0, 1.0, 1.0, 1.0, 1.0, 1.0, 1.0, 1.0, 0.9911, 0.9911, 0.9911, 0.9961, 1.0, 1.0, 1.0, 1.0, 0.9911, 0.9911, 0.9911, 0.9961, 0.9911, 0.9911, 0.9911, 0.9961, 1.0, 1.0, 1.0, 1.0, 0.9911, 0.9911, 0.9911, 0.9961, 0.9911, 0.9911, 0.9911, 0.9961, 0.9911, 0.9911, 0.9911, 0.9961, 0.9911, 0.9911, 0.9911, 0.9961, 1.0, 1.0, 1.0, 1.0, 0.9911, 0.9911, 0.9911, 0.9961, 0.9911, 0.9911, 0.9911, 0.9961, 1.0, 1.0, 1.0, 1.0, 0.9911, 0.9911, 0.9911, 0.9961, 1.0, 1.0, 1.0, 1.0, 1.0, 1.0, 1.0, 1.0, 0.9911, 0.9911, 0.9911, 0.9961, 1.0, 1.0, 1.0, 1.0, 1.0, 1.0, 1.0, 1.0, 1.0, 1.0, 1.0, 1.0, 1.0, 1.0, 1.0, 1.0, 0.9911, 0.9911, 0.9911, 0.9961, 0.9911, 0.9911, 0.9911, 0.9961, 0.9911, 0.9911, 0.9911, 0.9961, 0.9911, 0.9911, 0.9911, 0.9961, 0.9911, 0.9911, 0.9911, 0.9961, 0.9911, 0.9911, 0.9911, 0.9961, 0.9911, 0.9911, 0.9911, 0.9961, 0.9911, 0.9911, 0.9911, 0.9961, 0.9911, 0.9911, 0.9911, 0.9961, 1.0, 1.0, 1.0, 1.0, 1.0, 1.0, 1.0, 1.0, 0.9911, 0.9911, 0.9911, 0.9961, 1.0, 1.0, 1.0, 1.0, 1.0, 1.0, 1.0, 1.0, 1.0, 1.0, 1.0, 1.0, 1.0, 1.0, 1.0, 1.0, 1.0, 1.0, 1.0, 1.0, 0.9911, 0.9911, 0.9911, 0.9961, 0.9911, 0.9911, 0.9911, 0.9961, 1.0, 1.0, 1.0, 1.0])
me_cylinder_002.materials.append(mat_tallo_hojas)
me_cylinder_002.materials.append(mat_yellowflower)
me_cylinder_002.use_remesh_preserve_volume = False
me_cylinder_002.use_remesh_preserve_attributes = False
me_cylinder_002.use_mirror_vertex_groups = False
me_cylinder_002.update()
me_cylinder_001 = bpy.data.meshes.new('Cylinder.001')
me_cylinder_001.from_pydata([(7.451e-08, 0.25, -0.1435), (6.513e-08, 0.3548, 0.3936), (0.09567, 0.231, -0.1435), (0.1358, 0.3278, 0.3936), (0.1768, 0.1768, -0.1435), (0.2509, 0.2509, 0.3936), (0.231, 0.09567, -0.1435), (0.3278, 0.1358, 0.3936), (0.25, -2.769e-08, -0.1435), (0.3548, -3.227e-08, 0.3936), (0.231, -0.09567, -0.1435), (0.3278, -0.1358, 0.3936), (0.1768, -0.1768, -0.1435), (0.2509, -0.2509, 0.3936), (0.09567, -0.231, -0.1435), (0.1358, -0.3278, 0.3936), (1.123e-07, -0.25, -0.1435), (1.187e-07, -0.3548, 0.3936), (-0.09567, -0.231, -0.1435), (-0.1358, -0.3278, 0.3936), (-0.1768, -0.1768, -0.1435), (-0.2509, -0.2509, 0.3936), (-0.231, -0.09567, -0.1435), (-0.3278, -0.1358, 0.3936), (-0.25, -1.378e-08, -0.1435), (-0.3548, -1.253e-08, 0.3936), (-0.231, 0.09567, -0.1435), (-0.3278, 0.1358, 0.3936), (-0.1768, 0.1768, -0.1435), (-0.2509, 0.2509, 0.3936), (-0.09567, 0.231, -0.1435), (-0.1358, 0.3278, 0.3936), (6.023e-08, 0.4239, 0.3936), (0.1622, 0.3916, 0.3936), (0.2998, 0.2998, 0.3936), (0.3916, 0.1622, 0.3936), (0.4239, -3.33e-08, 0.3936), (0.3916, -0.1622, 0.3936), (0.2998, -0.2998, 0.3936), (0.1622, -0.3916, 0.3936), (1.242e-07, -0.4239, 0.3936), (-0.1622, -0.3916, 0.3936), (-0.2998, -0.2998, 0.3936), (-0.3916, -0.1622, 0.3936), (-0.4239, -9.713e-09, 0.3936), (-0.3916, 0.1622, 0.3936), (-0.2998, 0.2998, 0.3936), (-0.1622, 0.3916, 0.3936), (0.1398, 0.3376, 0.4863), (5.133e-08, 0.3654, 0.4863), (0.2584, 0.2584, 0.4863), (0.3376, 0.1398, 0.4863), (0.3654, -3.285e-08, 0.4863), (0.3376, -0.1398, 0.4863), (0.2584, -0.2584, 0.4863), (0.1398, -0.3376, 0.4863), (1.18e-07, -0.3654, 0.4863), (-0.1398, -0.3376, 0.4863), (-0.2584, -0.2584, 0.4863), (-0.3376, -0.1398, 0.4863), (-0.3654, -1.416e-08, 0.4863), (-0.3376, 0.1398, 0.4863), (-0.2584, 0.2584, 0.4863), (-0.1398, 0.3376, 0.4863), (0.1622, 0.3916, 0.4863), (6.023e-08, 0.4239, 0.4863), (0.2998, 0.2998, 0.4863), (0.3916, 0.1622, 0.4863), (0.4239, -3.33e-08, 0.4863), (0.3916, -0.1622, 0.4863), (0.2998, -0.2998, 0.4863), (0.1622, -0.3916, 0.4863), (1.242e-07, -0.4239, 0.4863), (-0.1622, -0.3916, 0.4863), (-0.2998, -0.2998, 0.4863), (-0.3916, -0.1622, 0.4863), (-0.4239, -9.713e-09, 0.4863), (-0.3916, 0.1622, 0.4863), (-0.2998, 0.2998, 0.4863), (-0.1622, 0.3916, 0.4863), (0.1464, 0.3194, 0.4521), (0.006542, 0.3472, 0.4521), (0.2649, 0.2402, 0.4521), (0.3441, 0.1216, 0.4521), (0.3719, -0.0182, 0.4521), (0.3441, -0.158, 0.4521), (0.2649, -0.2765, 0.4521), (0.1464, -0.3557, 0.4521), (0.006542, -0.3836, 0.4521), (-0.1333, -0.3557, 0.4521), (-0.2518, -0.2765, 0.4521), (-0.331, -0.158, 0.4521), (-0.3588, -0.0182, 0.4521), (-0.331, 0.1216, 0.4521), (-0.2518, 0.2402, 0.4521), (-0.1333, 0.3194, 0.4521)], [], [(0, 1, 3, 2), (2, 3, 5, 4), (4, 5, 7, 6), (6, 7, 9, 8), (8, 9, 11, 10), (10, 11, 13, 12), (12, 13, 15, 14), (14, 15, 17, 16), (16, 17, 19, 18), (18, 19, 21, 20), (20, 21, 23, 22), (22, 23, 25, 24), (24, 25, 27, 26), (26, 27, 29, 28), (28, 29, 31, 30), (30, 31, 1, 0), (0, 2, 4, 6, 8, 10, 12, 14, 16, 18, 20, 22, 24, 26, 28, 30), (33, 34, 35, 36, 37, 38, 39, 40, 41, 42, 43, 44, 45, 46, 47, 32), (38, 37, 69, 70), (58, 57, 89, 90), (43, 42, 74, 75), (32, 47, 79, 65), (36, 35, 67, 68), (41, 40, 72, 73), (46, 45, 77, 78), (34, 33, 64, 66), (39, 38, 70, 71), (44, 43, 75, 76), (37, 36, 68, 69), (42, 41, 73, 74), (47, 46, 78, 79), (35, 34, 66, 67), (40, 39, 71, 72), (33, 32, 65, 64), (45, 44, 76, 77), (49, 48, 64, 65), (48, 50, 66, 64), (50, 51, 67, 66), (51, 52, 68, 67), (52, 53, 69, 68), (53, 54, 70, 69), (54, 55, 71, 70), (55, 56, 72, 71), (56, 57, 73, 72), (57, 58, 74, 73), (58, 59, 75, 74), (59, 60, 76, 75), (60, 61, 77, 76), (61, 62, 78, 77), (62, 63, 79, 78), (63, 49, 65, 79), (80, 81, 95, 94, 93, 92, 91, 90, 89, 88, 87, 86, 85, 84, 83, 82), (51, 50, 82, 83), (59, 58, 90, 91), (52, 51, 83, 84), (60, 59, 91, 92), (53, 52, 84, 85), (61, 60, 92, 93), (54, 53, 85, 86), (62, 61, 93, 94), (55, 54, 86, 87), (63, 62, 94, 95), (56, 55, 87, 88), (48, 49, 81, 80), (49, 63, 95, 81), (57, 56, 88, 89), (50, 48, 80, 82)])
me_cylinder_001.polygons.foreach_set('material_index', [1, 1, 1, 1, 1, 1, 1, 1, 1, 1, 1, 1, 1, 1, 1, 1, 1, 1, 1, 1, 1, 1, 1, 1, 1, 1, 1, 1, 1, 1, 1, 1, 1, 1, 1, 1, 1, 1, 1, 1, 1, 1, 1, 1, 1, 1, 1, 1, 1, 1, 1, 0, 1, 1, 1, 1, 1, 1, 1, 1, 1, 1, 1, 1, 1, 1, 1])
me_cylinder_001.materials.append(mat_tierra)
me_cylinder_001.materials.append(mat_maceta)
me_cylinder_001.use_remesh_preserve_volume = False
me_cylinder_001.use_remesh_preserve_attributes = False
me_cylinder_001.use_mirror_vertex_groups = False
me_cylinder_001.update()

# ---- objects
ob_flowe = bpy.data.objects.new('Flowe', me_cylinder_002)
ob_maceta = bpy.data.objects.new('Maceta', me_cylinder_001)
ob_lamp = bpy.data.objects.new('Lamp', light_lamp)
ob_camera = bpy.data.objects.new('Camera', cam_camera)

# ---- transforms, parenting, visibility, modifiers, constraints
ob_flowe.location = (-0.5334, -0.7187, 0.1499)
ob_flowe.lineart.crease_threshold = 0.0
ob_maceta.location = (-0.5334, -0.7187, 0.1499)
ob_maceta.lineart.crease_threshold = 0.0
ob_lamp.location = (4.076, 1.005, 5.904)
ob_lamp.rotation_euler = (0.6503, 0.05522, 1.866)
ob_lamp.lock_rotations_4d = False
ob_lamp.empty_display_type = 'ARROWS'
ob_lamp.color = (0.0, 0.0, 0.0, 0.0)
ob_lamp.lineart.crease_threshold = 0.0
ob_camera.location = (7.481, -6.508, 5.344)
ob_camera.rotation_euler = (1.109, 0.0, 0.8149)
ob_camera.lock_rotations_4d = False
ob_camera.empty_display_type = 'ARROWS'
ob_camera.color = (0.0, 0.0, 0.0, 0.0)
ob_camera.display_type = 'WIRE'
ob_camera.lineart.crease_threshold = 0.0

# ---- collection membership
col_collection_1.objects.link(ob_flowe)
col_collection_1.objects.link(ob_maceta)
col_collection_1.objects.link(ob_lamp)
col_collection_1.objects.link(ob_camera)

# ---- scene / render settings (as saved in the file)
scene.camera = ob_camera
scene.frame_start = 1; scene.frame_end = 250; scene.frame_set(1)
scene.render.engine = 'BLENDER_EEVEE_NEXT'
scene.render.resolution_percentage = 50
scene.render.dither_intensity = 0.0
scene.cycles.use_denoising = False
scene.cycles.samples = 128
scene.cycles.sampling_pattern = 'TABULATED_SOBOL'
scene.cycles.light_sampling_threshold = 0.0
scene.cycles.use_adaptive_sampling = False
scene.cycles.use_light_tree = False
scene.cycles.blur_glossy = 0.0
scene.cycles.sample_clamp_indirect = 0.0
scene.view_settings.view_transform = 'Standard'
bpy.context.view_layer.update()
